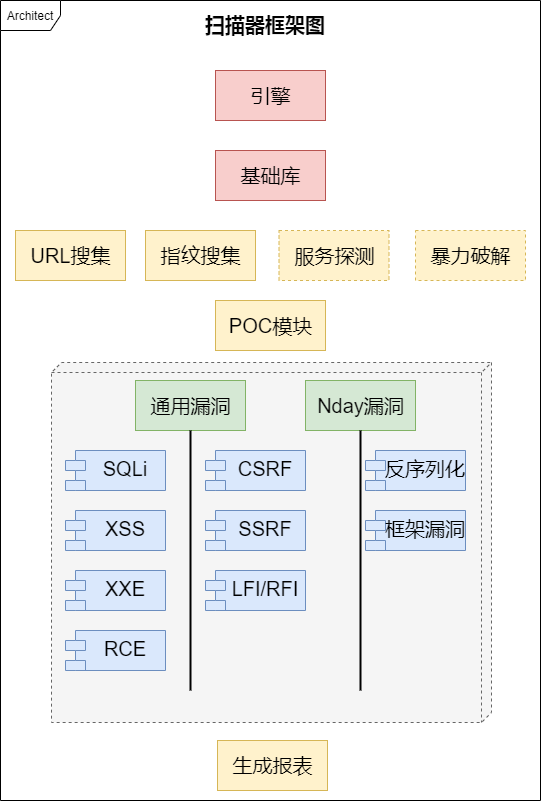

The diagram above was exported from draw.io. Its source (the exported page's mxGraphModel, read from the mxfile embedded in the PNG):
<mxGraphModel dx="1086" dy="806" grid="1" gridSize="10" guides="1" tooltips="1" connect="1" arrows="1" fold="1" page="1" pageScale="1" pageWidth="583" pageHeight="827" background="#ffffff" math="0" shadow="0">
  <root>
    <mxCell id="0" />
    <mxCell id="1" parent="0" />
    <mxCell id="36Q7tD39yif1MewggyLD-3" value="Architect" style="shape=umlFrame;whiteSpace=wrap;html=1;" parent="1" vertex="1">
      <mxGeometry x="20" y="10" width="540" height="800" as="geometry" />
    </mxCell>
    <mxCell id="36Q7tD39yif1MewggyLD-32" value="" style="verticalAlign=top;align=left;spacingTop=8;spacingLeft=2;spacingRight=12;shape=cube;size=10;direction=south;fontStyle=4;html=1;dashed=1;fontSize=20;fillColor=#f5f5f5;strokeColor=#666666;fontColor=#333333;" parent="1" vertex="1">
      <mxGeometry x="71" y="372" width="440" height="360" as="geometry" />
    </mxCell>
    <mxCell id="36Q7tD39yif1MewggyLD-5" value="扫描器框架图" style="text;align=center;fontStyle=1;verticalAlign=middle;spacingLeft=3;spacingRight=3;strokeColor=none;rotatable=0;points=[[0,0.5],[1,0.5]];portConstraint=eastwest;fontSize=20;" parent="1" vertex="1">
      <mxGeometry x="195" y="20" width="180" height="26" as="geometry" />
    </mxCell>
    <mxCell id="36Q7tD39yif1MewggyLD-2" value="&lt;font style=&quot;font-size: 20px&quot;&gt;引擎&lt;/font&gt;" style="html=1;fillColor=#f8cecc;strokeColor=#b85450;" parent="1" vertex="1">
      <mxGeometry x="235" y="80" width="110" height="50" as="geometry" />
    </mxCell>
    <mxCell id="36Q7tD39yif1MewggyLD-10" value="基础库" style="html=1;fontSize=20;fillColor=#f8cecc;strokeColor=#b85450;" parent="1" vertex="1">
      <mxGeometry x="235" y="160" width="110" height="50" as="geometry" />
    </mxCell>
    <mxCell id="36Q7tD39yif1MewggyLD-12" value="通用漏洞" style="html=1;fontSize=20;fillColor=#d5e8d4;strokeColor=#82b366;" parent="1" vertex="1">
      <mxGeometry x="155" y="390" width="110" height="50" as="geometry" />
    </mxCell>
    <mxCell id="36Q7tD39yif1MewggyLD-13" value="Nday漏洞" style="html=1;fontSize=20;fillColor=#d5e8d4;strokeColor=#82b366;" parent="1" vertex="1">
      <mxGeometry x="325" y="390" width="110" height="50" as="geometry" />
    </mxCell>
    <mxCell id="36Q7tD39yif1MewggyLD-14" value="SQLi" style="shape=module;align=left;spacingLeft=20;align=center;verticalAlign=top;fontSize=20;fillColor=#dae8fc;strokeColor=#6c8ebf;" parent="1" vertex="1">
      <mxGeometry x="85" y="460" width="100" height="40" as="geometry" />
    </mxCell>
    <mxCell id="36Q7tD39yif1MewggyLD-15" value="" style="line;strokeWidth=2;direction=south;html=1;fontSize=20;" parent="1" vertex="1">
      <mxGeometry x="205" y="440" width="10" height="260" as="geometry" />
    </mxCell>
    <mxCell id="36Q7tD39yif1MewggyLD-16" value="XSS" style="shape=module;align=left;spacingLeft=20;align=center;verticalAlign=top;fontSize=20;fillColor=#dae8fc;strokeColor=#6c8ebf;" parent="1" vertex="1">
      <mxGeometry x="85" y="520" width="100" height="40" as="geometry" />
    </mxCell>
    <mxCell id="36Q7tD39yif1MewggyLD-17" value="XXE" style="shape=module;align=left;spacingLeft=20;align=center;verticalAlign=top;fontSize=20;fillColor=#dae8fc;strokeColor=#6c8ebf;" parent="1" vertex="1">
      <mxGeometry x="85" y="580" width="100" height="40" as="geometry" />
    </mxCell>
    <mxCell id="36Q7tD39yif1MewggyLD-18" value="CSRF" style="shape=module;align=left;spacingLeft=20;align=center;verticalAlign=top;fontSize=20;fillColor=#dae8fc;strokeColor=#6c8ebf;" parent="1" vertex="1">
      <mxGeometry x="225" y="460" width="100" height="40" as="geometry" />
    </mxCell>
    <mxCell id="36Q7tD39yif1MewggyLD-19" value="SSRF" style="shape=module;align=left;spacingLeft=20;align=center;verticalAlign=top;fontSize=20;fillColor=#dae8fc;strokeColor=#6c8ebf;" parent="1" vertex="1">
      <mxGeometry x="225" y="520" width="100" height="40" as="geometry" />
    </mxCell>
    <mxCell id="36Q7tD39yif1MewggyLD-20" value="LFI/RFI" style="shape=module;align=left;spacingLeft=20;align=center;verticalAlign=top;fontSize=20;fillColor=#dae8fc;strokeColor=#6c8ebf;" parent="1" vertex="1">
      <mxGeometry x="225" y="580" width="100" height="40" as="geometry" />
    </mxCell>
    <mxCell id="36Q7tD39yif1MewggyLD-21" value="RCE" style="shape=module;align=left;spacingLeft=20;align=center;verticalAlign=top;fontSize=20;fillColor=#dae8fc;strokeColor=#6c8ebf;" parent="1" vertex="1">
      <mxGeometry x="85" y="640" width="100" height="40" as="geometry" />
    </mxCell>
    <mxCell id="36Q7tD39yif1MewggyLD-22" value="" style="line;strokeWidth=2;direction=south;html=1;fontSize=20;" parent="1" vertex="1">
      <mxGeometry x="375" y="440" width="10" height="260" as="geometry" />
    </mxCell>
    <mxCell id="36Q7tD39yif1MewggyLD-23" value="反序列化" style="shape=module;align=left;spacingLeft=20;align=center;verticalAlign=top;fontSize=20;fillColor=#dae8fc;strokeColor=#6c8ebf;" parent="1" vertex="1">
      <mxGeometry x="385" y="460" width="100" height="40" as="geometry" />
    </mxCell>
    <mxCell id="36Q7tD39yif1MewggyLD-24" value="框架漏洞" style="shape=module;align=left;spacingLeft=20;align=center;verticalAlign=top;fontSize=20;fillColor=#dae8fc;strokeColor=#6c8ebf;" parent="1" vertex="1">
      <mxGeometry x="385" y="520" width="100" height="40" as="geometry" />
    </mxCell>
    <mxCell id="36Q7tD39yif1MewggyLD-25" value="POC模块" style="html=1;fontSize=20;fillColor=#fff2cc;strokeColor=#d6b656;" parent="1" vertex="1">
      <mxGeometry x="235" y="310" width="110" height="50" as="geometry" />
    </mxCell>
    <mxCell id="36Q7tD39yif1MewggyLD-26" value="URL搜集" style="html=1;fontSize=20;fillColor=#fff2cc;strokeColor=#d6b656;" parent="1" vertex="1">
      <mxGeometry x="35" y="240" width="110" height="50" as="geometry" />
    </mxCell>
    <mxCell id="36Q7tD39yif1MewggyLD-27" value="指纹搜集" style="html=1;fontSize=20;fillColor=#fff2cc;strokeColor=#d6b656;" parent="1" vertex="1">
      <mxGeometry x="165" y="240" width="110" height="50" as="geometry" />
    </mxCell>
    <mxCell id="36Q7tD39yif1MewggyLD-28" value="服务探测" style="html=1;fontSize=20;fillColor=#fff2cc;strokeColor=#d6b656;dashed=1;" parent="1" vertex="1">
      <mxGeometry x="298.5" y="240" width="110" height="50" as="geometry" />
    </mxCell>
    <mxCell id="36Q7tD39yif1MewggyLD-29" value="暴力破解" style="html=1;fontSize=20;fillColor=#fff2cc;strokeColor=#d6b656;dashed=1;" parent="1" vertex="1">
      <mxGeometry x="435" y="240" width="110" height="50" as="geometry" />
    </mxCell>
    <mxCell id="36Q7tD39yif1MewggyLD-31" value="生成报表" style="html=1;fontSize=20;fillColor=#fff2cc;strokeColor=#d6b656;" parent="1" vertex="1">
      <mxGeometry x="237" y="750" width="110" height="50" as="geometry" />
    </mxCell>
  </root>
</mxGraphModel>